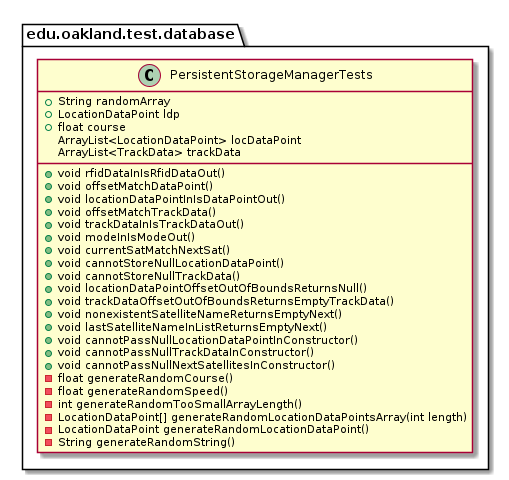

The diagram above was rendered by PlantUML. Its source (embedded in the PNG):
@startuml PersistentStorageManagerTests

package edu.oakland.test.database {
    class PersistentStorageManagerTests {
        + String randomArray
        + LocationDataPoint ldp
        + float course
        ArrayList<LocationDataPoint> locDataPoint
        ArrayList<TrackData> trackData
        + void rfidDataInIsRfidDataOut()
        + void offsetMatchDataPoint()
        + void locationDataPointInIsDataPointOut()
        + void offsetMatchTrackData()
        + void trackDataInIsTrackDataOut()
        + void modeInIsModeOut()
        + void currentSatMatchNextSat()
        + void cannotStoreNullLocationDataPoint()
        + void cannotStoreNullTrackData()
        + void locationDataPointOffsetOutOfBoundsReturnsNull()
        + void trackDataOffsetOutOfBoundsReturnsEmptyTrackData()
        + void nonexistentSatelliteNameReturnsEmptyNext()
        + void lastSatelliteNameInListReturnsEmptyNext()
        + void cannotPassNullLocationDataPointInConstructor()
        + void cannotPassNullTrackDataInConstructor()
        + void cannotPassNullNextSatellitesInConstructor()
        - float generateRandomCourse()
        - float generateRandomSpeed()
        - int generateRandomTooSmallArrayLength()
        - LocationDataPoint[] generateRandomLocationDataPointsArray(int length)
        - LocationDataPoint generateRandomLocationDataPoint()
        - String generateRandomString()
    }
}

@enduml